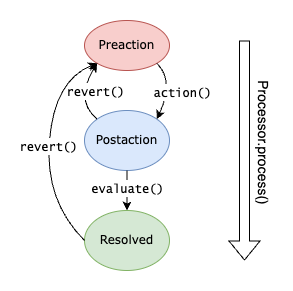

The diagram above was exported from draw.io. Its source (the exported page's mxGraphModel, read from the mxfile embedded in the PNG):
<mxGraphModel dx="1026" dy="663" grid="1" gridSize="10" guides="1" tooltips="1" connect="1" arrows="1" fold="1" page="1" pageScale="1" pageWidth="850" pageHeight="1100" math="0" shadow="0">
  <root>
    <mxCell id="0" />
    <mxCell id="1" parent="0" />
    <mxCell id="2" value="Preaction" style="ellipse;whiteSpace=wrap;html=1;fillColor=#f8cecc;strokeColor=#b85450;fontFamily=Verdana;" vertex="1" parent="1">
      <mxGeometry x="400" y="200" width="85" height="50" as="geometry" />
    </mxCell>
    <mxCell id="3" value="Postaction" style="ellipse;whiteSpace=wrap;html=1;fillColor=#dae8fc;strokeColor=#6c8ebf;fontFamily=Verdana;" vertex="1" parent="1">
      <mxGeometry x="400" y="290" width="85" height="60" as="geometry" />
    </mxCell>
    <mxCell id="4" value="" style="curved=1;endArrow=classic;html=1;rounded=0;entryX=0;entryY=1;entryDx=0;entryDy=0;exitX=0;exitY=0;exitDx=0;exitDy=0;" edge="1" source="3" target="2" parent="1">
      <mxGeometry width="50" height="50" relative="1" as="geometry">
        <mxPoint x="425" y="370" as="sourcePoint" />
        <mxPoint x="450" y="320" as="targetPoint" />
        <Array as="points">
          <mxPoint x="390" y="280" />
        </Array>
      </mxGeometry>
    </mxCell>
    <mxCell id="5" value="&lt;font style=&quot;font-size: 12px;&quot; face=&quot;Lucida Console&quot;&gt;revert()&lt;/font&gt;" style="edgeLabel;html=1;align=center;verticalAlign=middle;resizable=0;points=[];fontSize=14;" vertex="1" connectable="0" parent="4">
      <mxGeometry x="0.0465" y="-1" relative="1" as="geometry">
        <mxPoint x="15" y="-3" as="offset" />
      </mxGeometry>
    </mxCell>
    <mxCell id="6" value="" style="curved=1;endArrow=classic;html=1;rounded=0;fontSize=14;exitX=1;exitY=1;exitDx=0;exitDy=0;entryX=1;entryY=0;entryDx=0;entryDy=0;" edge="1" source="2" target="3" parent="1">
      <mxGeometry width="50" height="50" relative="1" as="geometry">
        <mxPoint x="380" y="350" as="sourcePoint" />
        <mxPoint x="430" y="300" as="targetPoint" />
        <Array as="points">
          <mxPoint x="490" y="260" />
        </Array>
      </mxGeometry>
    </mxCell>
    <mxCell id="7" value="&lt;font style=&quot;font-size: 12px;&quot; face=&quot;Lucida Console&quot;&gt;action()&lt;/font&gt;" style="edgeLabel;html=1;align=center;verticalAlign=middle;resizable=0;points=[];fontSize=14;" vertex="1" connectable="0" parent="6">
      <mxGeometry x="-0.084" y="-1" relative="1" as="geometry">
        <mxPoint x="11" y="6" as="offset" />
      </mxGeometry>
    </mxCell>
    <mxCell id="8" value="Resolved" style="ellipse;whiteSpace=wrap;html=1;fillColor=#d5e8d4;strokeColor=#82b366;fontFamily=Verdana;" vertex="1" parent="1">
      <mxGeometry x="400" y="390" width="85" height="60" as="geometry" />
    </mxCell>
    <mxCell id="9" value="" style="endArrow=classic;html=1;rounded=0;fontSize=14;exitX=0.5;exitY=1;exitDx=0;exitDy=0;entryX=0.5;entryY=0;entryDx=0;entryDy=0;" edge="1" source="3" target="8" parent="1">
      <mxGeometry width="50" height="50" relative="1" as="geometry">
        <mxPoint x="380" y="350" as="sourcePoint" />
        <mxPoint x="430" y="300" as="targetPoint" />
      </mxGeometry>
    </mxCell>
    <mxCell id="10" value="&lt;font style=&quot;font-size: 12px;&quot; face=&quot;Lucida Console&quot;&gt;evaluate()&lt;/font&gt;" style="edgeLabel;html=1;align=center;verticalAlign=middle;resizable=0;points=[];fontSize=14;" vertex="1" connectable="0" parent="9">
      <mxGeometry x="-0.1561" relative="1" as="geometry">
        <mxPoint as="offset" />
      </mxGeometry>
    </mxCell>
    <mxCell id="11" value="" style="curved=1;endArrow=classic;html=1;rounded=0;fontSize=14;exitX=0;exitY=0.5;exitDx=0;exitDy=0;entryX=0;entryY=1;entryDx=0;entryDy=0;" edge="1" source="8" target="2" parent="1">
      <mxGeometry width="50" height="50" relative="1" as="geometry">
        <mxPoint x="380" y="350" as="sourcePoint" />
        <mxPoint x="430" y="300" as="targetPoint" />
        <Array as="points">
          <mxPoint x="360" y="380" />
          <mxPoint x="370" y="260" />
        </Array>
      </mxGeometry>
    </mxCell>
    <mxCell id="12" value="&lt;font style=&quot;font-size: 12px;&quot; face=&quot;Lucida Console&quot;&gt;revert()&lt;/font&gt;" style="edgeLabel;html=1;align=center;verticalAlign=middle;resizable=0;points=[];fontSize=14;" vertex="1" connectable="0" parent="11">
      <mxGeometry x="-0.0035" y="1" relative="1" as="geometry">
        <mxPoint as="offset" />
      </mxGeometry>
    </mxCell>
    <mxCell id="13" value="" style="shape=flexArrow;endArrow=classic;html=1;rounded=0;fontSize=14;" edge="1" parent="1">
      <mxGeometry width="50" height="50" relative="1" as="geometry">
        <mxPoint x="560" y="220" as="sourcePoint" />
        <mxPoint x="560" y="440" as="targetPoint" />
      </mxGeometry>
    </mxCell>
    <mxCell id="14" value="Processor.process()" style="edgeLabel;html=1;align=center;verticalAlign=middle;resizable=0;points=[];fontSize=14;rotation=90;" vertex="1" connectable="0" parent="13">
      <mxGeometry x="-0.1937" relative="1" as="geometry">
        <mxPoint x="20" y="12" as="offset" />
      </mxGeometry>
    </mxCell>
  </root>
</mxGraphModel>